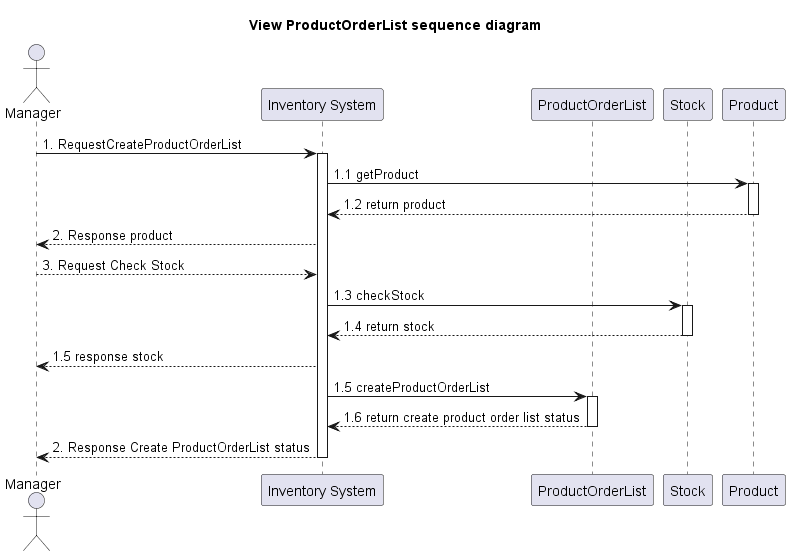

The diagram above was rendered by PlantUML. Its source (embedded in the PNG):
@startuml
'example
title View ProductOrderList sequence diagram

actor Manager as actorManager
participant "Inventory System" as InventorySystem
participant "ProductOrderList" as classProductOrderList
participant "Stock" as classStock
participant "Product" as classProduct



actorManager -> InventorySystem: 1. RequestCreateProductOrderList
activate InventorySystem

InventorySystem -> classProduct : 1.1 getProduct
activate classProduct

classProduct --> InventorySystem : 1.2 return product
deactivate classProduct

InventorySystem --> actorManager : 2. Response product

actorManager --> InventorySystem : 3. Request Check Stock


InventorySystem -> classStock: 1.3 checkStock
activate classStock

classStock --> InventorySystem: 1.4 return stock
deactivate classStock

InventorySystem --> actorManager : 1.5 response stock

InventorySystem -> classProductOrderList: 1.5 createProductOrderList
activate classProductOrderList

classProductOrderList --> InventorySystem: 1.6 return create product order list status
deactivate classProductOrderList

InventorySystem --> actorManager : 2. Response Create ProductOrderList status
deactivate InventorySystem




@enduml